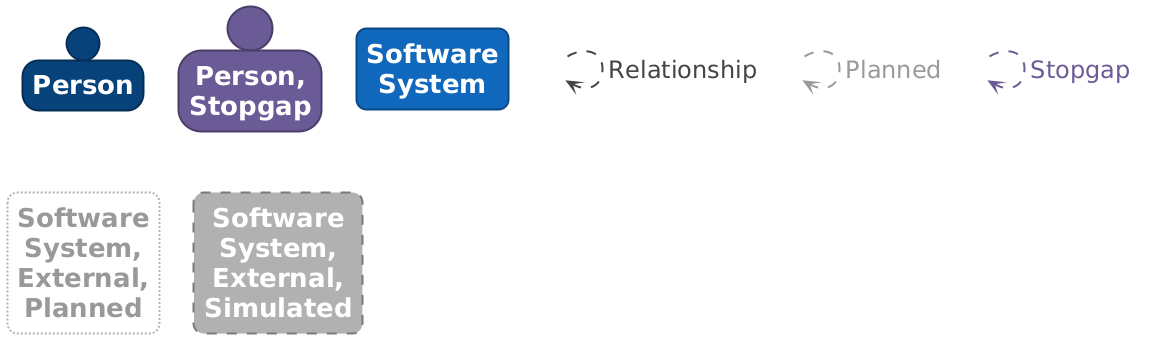

The diagram above was rendered by PlantUML. Its source (embedded in the PNG):
@startuml

set separator none
hide stereotype

<style>
  root {
    BackgroundColor: #ffffff;
    FontColor: #444444;
  }
  // Element,Person
  .Element-RWxlbWVudCxQZXJzb24= {
    BackgroundColor: #08427b;
    LineColor: #052e56;
    LineStyle: 0;
    LineThickness: 2;
    FontColor: #ffffff;
    FontSize: 24;
    HorizontalAlignment: center;
    Shadowing: 0;
    MaximumWidth: 200;
  }
  // Element,Person,Stopgap
  .Element-RWxlbWVudCxQZXJzb24sU3RvcGdhcA== {
    BackgroundColor: #6b5b95;
    LineColor: #4a3f68;
    LineStyle: 0;
    LineThickness: 2;
    FontColor: #ffffff;
    FontSize: 24;
    HorizontalAlignment: center;
    Shadowing: 0;
    MaximumWidth: 200;
  }
  // Element,Software System
  .Element-RWxlbWVudCxTb2Z0d2FyZSBTeXN0ZW0= {
    BackgroundColor: #1168bd;
    LineColor: #0b4884;
    LineStyle: 0;
    LineThickness: 2;
    RoundCorner: 20;
    FontColor: #ffffff;
    FontSize: 24;
    HorizontalAlignment: center;
    Shadowing: 0;
    MaximumWidth: 200;
  }
  // Element,Software System,External,Planned
  .Element-RWxlbWVudCxTb2Z0d2FyZSBTeXN0ZW0sRXh0ZXJuYWwsUGxhbm5lZA== {
    BackgroundColor: #ffffff;
    LineColor: #b2b2b2;
    LineStyle: 2-2;
    LineThickness: 2;
    RoundCorner: 20;
    FontColor: #999999;
    FontSize: 24;
    HorizontalAlignment: center;
    Shadowing: 0;
    MaximumWidth: 200;
  }
  // Element,Software System,External,Simulated
  .Element-RWxlbWVudCxTb2Z0d2FyZSBTeXN0ZW0sRXh0ZXJuYWwsU2ltdWxhdGVk {
    BackgroundColor: #b0b0b0;
    LineColor: #7b7b7b;
    LineStyle: 10-10;
    LineThickness: 2;
    RoundCorner: 20;
    FontColor: #ffffff;
    FontSize: 24;
    HorizontalAlignment: center;
    Shadowing: 0;
    MaximumWidth: 200;
  }
  // Relationship
  .Relationship-UmVsYXRpb25zaGlw {
    LineThickness: 2;
    LineStyle: 10-10;
    LineColor: #444444;
    FontColor: #444444;
    FontSize: 24;
    MaximumWidth: 200;
  }
  // Relationship,Planned
  .Relationship-UmVsYXRpb25zaGlwLFBsYW5uZWQ= {
    LineThickness: 2;
    LineStyle: 10-10;
    LineColor: #999999;
    FontColor: #999999;
    FontSize: 24;
    MaximumWidth: 200;
  }
  // Relationship,Stopgap
  .Relationship-UmVsYXRpb25zaGlwLFN0b3BnYXA= {
    LineThickness: 2;
    LineStyle: 10-10;
    LineColor: #6b5b95;
    FontColor: #6b5b95;
    FontSize: 24;
    MaximumWidth: 200;
  }
  // transparent element for relationships in legend
  .Element-Transparent {
    BackgroundColor: transparent;
    LineColor: transparent;
    FontColor: transparent;
  }
</style>

person "==Person" <<Element-RWxlbWVudCxQZXJzb24=>>

person "==Person, Stopgap" <<Element-RWxlbWVudCxQZXJzb24sU3RvcGdhcA==>>

rectangle "==Software System" <<Element-RWxlbWVudCxTb2Z0d2FyZSBTeXN0ZW0=>>

rectangle "==Software System, External, Planned" <<Element-RWxlbWVudCxTb2Z0d2FyZSBTeXN0ZW0sRXh0ZXJuYWwsUGxhbm5lZA==>>

rectangle "==Software System, External, Simulated" <<Element-RWxlbWVudCxTb2Z0d2FyZSBTeXN0ZW0sRXh0ZXJuYWwsU2ltdWxhdGVk>>

rectangle "." <<.Element-Transparent>> as 1
1 --> 1 <<Relationship-UmVsYXRpb25zaGlw>> : "Relationship"

rectangle "." <<.Element-Transparent>> as 2
2 --> 2 <<Relationship-UmVsYXRpb25zaGlwLFBsYW5uZWQ=>> : "Planned"

rectangle "." <<.Element-Transparent>> as 3
3 --> 3 <<Relationship-UmVsYXRpb25zaGlwLFN0b3BnYXA=>> : "Stopgap"

@enduml